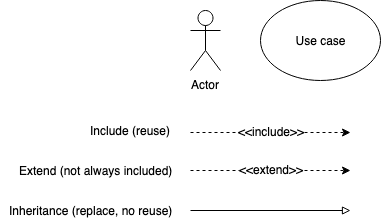

The diagram above was exported from draw.io. Its source (the exported page's mxGraphModel, read from the mxfile embedded in the PNG):
<mxGraphModel dx="932" dy="1011" grid="1" gridSize="10" guides="1" tooltips="1" connect="1" arrows="1" fold="1" page="1" pageScale="1" pageWidth="850" pageHeight="1100" math="0" shadow="0">
  <root>
    <mxCell id="0" />
    <mxCell id="1" parent="0" />
    <mxCell id="emL-XMT7OofsdKW5Sxd5-3" value="" style="endArrow=classic;html=1;dashed=1;" edge="1" parent="1">
      <mxGeometry width="50" height="50" relative="1" as="geometry">
        <mxPoint x="200" y="162" as="sourcePoint" />
        <mxPoint x="360" y="162" as="targetPoint" />
      </mxGeometry>
    </mxCell>
    <mxCell id="emL-XMT7OofsdKW5Sxd5-5" value="&amp;lt;&amp;lt;include&amp;gt;&amp;gt;" style="text;html=1;align=center;verticalAlign=middle;resizable=0;points=[];;labelBackgroundColor=#ffffff;" vertex="1" connectable="0" parent="emL-XMT7OofsdKW5Sxd5-3">
      <mxGeometry relative="1" as="geometry">
        <mxPoint y="-2" as="offset" />
      </mxGeometry>
    </mxCell>
    <mxCell id="emL-XMT7OofsdKW5Sxd5-7" value="" style="endArrow=classic;html=1;dashed=1;" edge="1" parent="1">
      <mxGeometry width="50" height="50" relative="1" as="geometry">
        <mxPoint x="200" y="200" as="sourcePoint" />
        <mxPoint x="360" y="200" as="targetPoint" />
      </mxGeometry>
    </mxCell>
    <mxCell id="emL-XMT7OofsdKW5Sxd5-8" value="&amp;lt;&amp;lt;extend&amp;gt;&amp;gt;" style="text;html=1;align=center;verticalAlign=middle;resizable=0;points=[];;labelBackgroundColor=#ffffff;" vertex="1" connectable="0" parent="emL-XMT7OofsdKW5Sxd5-7">
      <mxGeometry relative="1" as="geometry">
        <mxPoint y="-2" as="offset" />
      </mxGeometry>
    </mxCell>
    <mxCell id="emL-XMT7OofsdKW5Sxd5-9" value="Actor" style="shape=umlActor;verticalLabelPosition=bottom;labelBackgroundColor=#ffffff;verticalAlign=top;html=1;outlineConnect=0;" vertex="1" parent="1">
      <mxGeometry x="200" y="40" width="30" height="60" as="geometry" />
    </mxCell>
    <mxCell id="emL-XMT7OofsdKW5Sxd5-10" value="Use case" style="ellipse;whiteSpace=wrap;html=1;" vertex="1" parent="1">
      <mxGeometry x="270" y="30" width="120" height="80" as="geometry" />
    </mxCell>
    <mxCell id="emL-XMT7OofsdKW5Sxd5-11" value="" style="endArrow=block;html=1;endFill=0;" edge="1" parent="1">
      <mxGeometry width="50" height="50" relative="1" as="geometry">
        <mxPoint x="200" y="240" as="sourcePoint" />
        <mxPoint x="360" y="240" as="targetPoint" />
      </mxGeometry>
    </mxCell>
    <mxCell id="emL-XMT7OofsdKW5Sxd5-13" value="Inheritance (replace, no reuse)" style="text;html=1;align=center;verticalAlign=middle;resizable=0;points=[];;autosize=1;" vertex="1" parent="1">
      <mxGeometry x="10" y="230" width="180" height="20" as="geometry" />
    </mxCell>
    <mxCell id="emL-XMT7OofsdKW5Sxd5-14" value="Include (reuse)" style="text;html=1;align=center;verticalAlign=middle;resizable=0;points=[];;autosize=1;" vertex="1" parent="1">
      <mxGeometry x="90" y="150" width="100" height="20" as="geometry" />
    </mxCell>
    <mxCell id="emL-XMT7OofsdKW5Sxd5-16" value="Extend (not always included)" style="text;html=1;align=center;verticalAlign=middle;resizable=0;points=[];;autosize=1;" vertex="1" parent="1">
      <mxGeometry x="20" y="190" width="170" height="20" as="geometry" />
    </mxCell>
  </root>
</mxGraphModel>